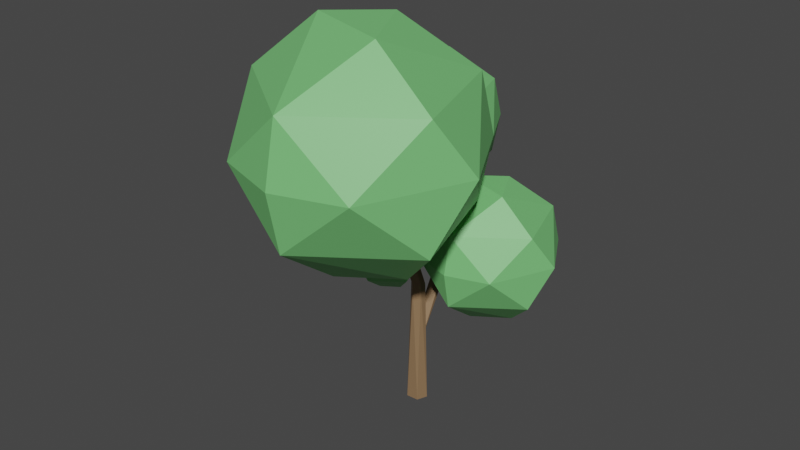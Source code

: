 # Source: bush2.blend  (saved by Blender 2.81.16; exported with 4.5.12 LTS)
import bpy
from mathutils import Matrix  # noqa: F401  (used for matrix-valued properties, if any)

bpy.ops.wm.read_factory_settings(use_empty=True)
scene = bpy.context.scene
scene.name = 'Scene'

# ---- collections
col_collection = bpy.data.collections.new('Collection'); scene.collection.children.link(col_collection)

# ---- materials (node trees are filled in below, after node groups)
mat_material_084 = bpy.data.materials.new('Material.084')
mat_material_084.use_transparent_shadow = False
mat_material_084.diffuse_color = (0.2668, 0.1627, 0.08449, 1.0)
mat_material_084.roughness = 0.5
mat_material_083 = bpy.data.materials.new('Material.083')
mat_material_083.use_transparent_shadow = False
mat_material_083.diffuse_color = (0.1822, 0.5596, 0.1821, 1.0)
mat_material_083.roughness = 0.5

# ---- material node trees
mat_material_084.use_nodes = True; mat_material_084.node_tree.nodes.clear()
_N = mat_material_084.node_tree.nodes; _L = mat_material_084.node_tree.links
n0 = _N.new('ShaderNodeOutputMaterial'); n0.name = 'Material Output'; n0.location = (300, 300)
n1 = _N.new('ShaderNodeBsdfPrincipled'); n1.name = 'Principled BSDF'; n1.location = (10, 300)
n1.distribution = 'GGX'
n1.subsurface_method = 'BURLEY'
n1.inputs[0].default_value = (0.2668, 0.1627, 0.08449, 1.0)
n1.inputs[3].default_value = 1.45
n1.inputs[27].default_value = (0.0, 0.0, 0.0, 1.0)
n1.inputs[28].default_value = 1.0
n2 = _N.new('ShaderNodeNormalMap'); n2.name = 'Normal Map'; n2.location = (-300, -300)
n2.label = 'Normal/Map'
_L.new(n1.outputs[0], n0.inputs[0])
_L.new(n2.outputs[0], n1.inputs[5])
n0.is_active_output = True
mat_material_083.use_nodes = True; mat_material_083.node_tree.nodes.clear()
_N = mat_material_083.node_tree.nodes; _L = mat_material_083.node_tree.links
n0 = _N.new('ShaderNodeOutputMaterial'); n0.name = 'Material Output'; n0.location = (300, 300)
n1 = _N.new('ShaderNodeBsdfPrincipled'); n1.name = 'Principled BSDF'; n1.location = (10, 300)
n1.distribution = 'GGX'
n1.subsurface_method = 'BURLEY'
n1.inputs[0].default_value = (0.1822, 0.5596, 0.1821, 1.0)
n1.inputs[3].default_value = 1.45
n1.inputs[27].default_value = (0.0, 0.0, 0.0, 1.0)
n1.inputs[28].default_value = 1.0
n2 = _N.new('ShaderNodeNormalMap'); n2.name = 'Normal Map'; n2.location = (-300, -300)
n2.label = 'Normal/Map'
_L.new(n1.outputs[0], n0.inputs[0])
_L.new(n2.outputs[0], n1.inputs[5])
n0.is_active_output = True

# ---- world
world_world = bpy.data.worlds.new('World'); scene.world = world_world
world_world.use_nodes = True; world_world.node_tree.nodes.clear()
_N = world_world.node_tree.nodes; _L = world_world.node_tree.links
n0 = _N.new('ShaderNodeOutputWorld'); n0.name = 'World Output'; n0.location = (300, 300)
n1 = _N.new('ShaderNodeBackground'); n1.name = 'Background'; n1.location = (10, 300)
n1.inputs[0].default_value = (0.05088, 0.05088, 0.05088, 1.0)
_L.new(n1.outputs[0], n0.inputs[0])
n0.is_active_output = True
world_world.color = (0.05088, 0.05088, 0.05088)
world_world.use_sun_shadow = False
world_world.sun_shadow_jitter_overblur = 0.0

# ---- meshes
me_cylinder_025 = bpy.data.meshes.new('Cylinder.025')
me_cylinder_025.from_pydata([(-1.049, -0.07821, 0.9569), (0.2881, -0.1009, -1.0), (0.02135, -0.2863, -0.9999), (-1.339, -0.167, 0.9564), (-0.3146, 0.008056, -1.0), (0.04615, 0.292, -1.0), (-1.546, -0.5237, -0.2541), (-1.922, -0.5745, -0.246), (-2.023, -0.1909, -0.2477), (-1.606, -0.07107, -0.2542), (-0.05227, -1.391, 0.416), (-0.001106, -1.699, 0.4125), (-0.3566, -1.838, 0.4134), (-0.5098, -1.628, 0.4129), (-0.401, -1.338, 0.4125), (0.7758, 1.097, 1.598), (-0.1687, 0.405, -1.672), (0.286, 0.3155, -1.672), (0.4036, -0.1834, -1.672), (0.8273, 0.8869, 1.598), (-0.04541, -0.4245, -1.672), (0.6529, 0.8364, 1.598), (-0.3662, -0.0696, -1.672), (0.5578, 0.987, 1.598), (-0.2622, 0.03537, -0.4157), (-0.1389, 0.2507, -0.419), (0.1122, 0.2808, -0.4103), (0.3304, 0.03329, -0.422), (0.1561, -0.2544, -0.4115), (-0.1512, -0.2453, -0.42), (1.475, 0.2899, 0.6887), (1.764, 0.2701, 0.6928), (1.811, -0.1041, 0.6904), (1.539, -0.2063, 0.6866), (1.311, 0.01692, 0.6948), (-0.07497, -1.306, -0.3419), (2.111, -0.546, 0.06106), (1.483, -1.893, 0.06106), (0.008242, -1.711, 0.06106), (-0.2751, -0.2528, 0.06106), (1.025, 0.4675, 0.06106), (0.468, -0.736, 0.2159), (1.273, -0.8382, -0.4385), (2.113, -0.5561, -0.2837), (1.035, 0.4662, -0.2837), (0.7596, -0.2041, -0.4265), (1.474, -1.898, -0.2837), (0.7142, -1.833, -0.352), (-0.2708, -0.2435, -0.2837), (0.5943, 0.6657, -0.09369), (2.262, -0.5225, -0.1113), (1.841, 0.2449, -0.1113), (2.152, -1.391, -0.1113), (-0.1, -1.819, -0.1113), (1.147, -2.24, -0.129), (-0.411, -0.1831, -0.1113), (-0.5213, -1.052, -0.1113), (1.123, -0.2503, 0.2039), (0.9812, -1.37, 0.2039), (-0.1203, -1.168, 0.3849), (7.263, 1.398, 1.746), (5.141, -3.15, 1.746), (0.1608, -2.538, 1.746), (-0.7963, 2.388, 1.746), (3.593, 4.821, 1.746), (1.714, 0.7565, 2.269), (4.431, 0.4114, 0.05867), (7.269, 1.364, 0.5816), (3.627, 4.816, 0.5816), (2.698, 2.553, 0.09937), (5.111, -3.166, 0.5816), (2.545, -2.949, 0.3508), (-0.7815, 2.42, 0.5816), (2.14, 5.49, 1.223), (7.772, 1.477, 1.164), (6.35, 4.069, 1.164), (7.4, -1.456, 1.164), (-0.2049, -2.901, 1.164), (4.005, -4.322, 1.104), (-1.255, 2.624, 1.164), (-1.628, -0.3093, 1.164), (3.927, 2.397, 2.228), (3.447, -1.385, 2.228), (-4.073, -2.896, 0.4517), (0.4295, -1.331, 1.282), (-0.8642, -4.104, 1.282), (-3.902, -3.731, 1.282), (-4.486, -0.7267, 1.282), (-1.809, 0.7568, 1.282), (-2.955, -1.722, 1.601), (-1.297, -1.933, 0.2527), (0.4335, -1.351, 0.5716), (-1.788, 0.7542, 0.5716), (-2.354, -0.6265, 0.2775), (-0.8827, -4.115, 0.5716), (-2.448, -3.982, 0.4309), (-4.477, -0.7076, 0.5716), (-2.695, 1.165, 0.963), (0.7403, -1.282, 0.9267), (-0.1274, 0.2984, 0.9267), (0.5131, -3.071, 0.9267), (-4.125, -3.953, 0.9267), (-1.557, -4.82, 0.8904), (-4.765, -0.5832, 0.9267), (-4.993, -2.372, 0.9267), (-1.605, -0.7217, 1.576), (-1.898, -3.028, 1.576), (-4.398, 0.3534, -0.5877), (0.1046, 1.919, 0.2424), (-1.189, -0.8551, 0.2424), (-4.227, -0.4818, 0.2424), (-4.811, 2.523, 0.2424), (-2.134, 4.006, 0.2424), (-3.28, 1.527, 0.5614), (-1.622, 1.317, -0.7866), (0.1085, 1.898, -0.4677), (-2.113, 4.004, -0.4677), (-2.679, 2.623, -0.7618), (-1.208, -0.8652, -0.4677), (-2.773, -0.7328, -0.6084), (-4.802, 2.542, -0.4677), (-3.02, 4.414, -0.07632), (0.4153, 1.967, -0.1126), (-0.4524, 3.548, -0.1126), (0.1881, 0.1781, -0.1126), (-4.45, -0.7035, -0.1126), (-1.882, -1.57, -0.149), (-5.09, 2.666, -0.1126), (-5.318, 0.8773, -0.1126), (-1.93, 2.528, 0.5365), (-2.223, 0.2214, 0.5365)], [], [(14, 0, 10), (10, 0, 11), (0, 12, 11), (3, 13, 12), (3, 14, 13), (4, 8, 5), (7, 4, 2), (6, 2, 1), (5, 9, 1), (14, 9, 8), (7, 13, 8), (6, 12, 7), (23, 30, 34), (30, 15, 31), (21, 34, 33), (29, 22, 20), (18, 28, 20), (27, 18, 17), (26, 17, 16), (22, 24, 16), (29, 34, 24), (28, 33, 29), (27, 32, 28), (31, 27, 26), (34, 25, 24), (0, 3, 12), (14, 3, 0), (1, 2, 4, 5), (6, 9, 10, 11), (5, 8, 9), (7, 8, 4), (6, 7, 2), (9, 6, 1), (8, 13, 14), (7, 12, 13), (6, 11, 12), (19, 32, 31, 15), (14, 10, 9), (30, 23, 15), (33, 32, 19, 21), (21, 19, 15, 23), (21, 23, 34), (26, 25, 30, 31), (20, 22, 16, 17, 18), (29, 24, 22), (28, 29, 20), (18, 27, 28), (26, 27, 17), (25, 26, 16), (16, 24, 25), (29, 33, 34), (28, 32, 33), (31, 32, 27), (34, 30, 25), (42, 47, 35), (42, 35, 45), (35, 47, 53), (44, 49, 51), (43, 50, 52), (35, 53, 56), (48, 55, 49), (36, 40, 57), (37, 36, 58), (38, 37, 58), (39, 38, 41), (40, 39, 57), (57, 39, 41), (41, 38, 58), (58, 57, 41), (58, 36, 57), (49, 39, 40), (49, 55, 39), (56, 38, 39), (56, 53, 38), (54, 37, 38), (52, 36, 37), (52, 50, 36), (51, 40, 36), (51, 49, 40), (55, 56, 39), (55, 48, 56), (48, 35, 56), (53, 54, 38), (53, 47, 54), (47, 46, 54), (54, 52, 37), (54, 46, 52), (46, 43, 52), (50, 51, 36), (50, 43, 51), (43, 44, 51), (44, 48, 49), (45, 35, 48), (47, 42, 46), (42, 43, 46), (44, 45, 48), (42, 45, 43), (45, 44, 43), (66, 71, 59), (66, 59, 69), (59, 71, 77), (68, 73, 75), (67, 74, 76), (59, 77, 80), (72, 79, 73), (60, 64, 81), (61, 60, 82), (62, 61, 82), (63, 62, 65), (64, 63, 81), (81, 63, 65), (65, 62, 82), (82, 81, 65), (82, 60, 81), (73, 63, 64), (73, 79, 63), (80, 62, 63), (80, 77, 62), (78, 61, 62), (76, 60, 61), (76, 74, 60), (75, 64, 60), (75, 73, 64), (79, 80, 63), (79, 72, 80), (72, 59, 80), (77, 78, 62), (77, 71, 78), (71, 70, 78), (78, 76, 61), (78, 70, 76), (70, 67, 76), (74, 75, 60), (74, 67, 75), (67, 68, 75), (68, 72, 73), (69, 59, 72), (71, 66, 70), (66, 67, 70), (68, 69, 72), (66, 69, 67), (69, 68, 67), (90, 95, 83), (90, 83, 93), (83, 95, 101), (92, 97, 99), (91, 98, 100), (83, 101, 104), (96, 103, 97), (84, 88, 105), (85, 84, 106), (86, 85, 106), (87, 86, 89), (88, 87, 105), (105, 87, 89), (89, 86, 106), (106, 105, 89), (106, 84, 105), (97, 87, 88), (97, 103, 87), (104, 86, 87), (104, 101, 86), (102, 85, 86), (100, 84, 85), (100, 98, 84), (99, 88, 84), (99, 97, 88), (103, 104, 87), (103, 96, 104), (96, 83, 104), (101, 102, 86), (101, 95, 102), (95, 94, 102), (102, 100, 85), (102, 94, 100), (94, 91, 100), (98, 99, 84), (98, 91, 99), (91, 92, 99), (92, 96, 97), (93, 83, 96), (95, 90, 94), (90, 91, 94), (92, 93, 96), (90, 93, 91), (93, 92, 91), (114, 119, 107), (114, 107, 117), (107, 119, 125), (116, 121, 123), (115, 122, 124), (107, 125, 128), (120, 127, 121), (108, 112, 129), (109, 108, 130), (110, 109, 130), (111, 110, 113), (112, 111, 129), (129, 111, 113), (113, 110, 130), (130, 129, 113), (130, 108, 129), (121, 111, 112), (121, 127, 111), (128, 110, 111), (128, 125, 110), (126, 109, 110), (124, 108, 109), (124, 122, 108), (123, 112, 108), (123, 121, 112), (127, 128, 111), (127, 120, 128), (120, 107, 128), (125, 126, 110), (125, 119, 126), (119, 118, 126), (126, 124, 109), (126, 118, 124), (118, 115, 124), (122, 123, 108), (122, 115, 123), (115, 116, 123), (116, 120, 121), (117, 107, 120), (119, 114, 118), (114, 115, 118), (116, 117, 120), (114, 117, 115), (117, 116, 115)])
me_cylinder_025.polygons.foreach_set('use_smooth', [True] * 230)
me_cylinder_025.polygons.foreach_set('material_index', [0, 0, 0, 0, 0, 0, 0, 0, 0, 0, 0, 0, 0, 0, 0, 0, 0, 0, 0, 0, 0, 0, 0, 0, 0, 0, 0, 0, 0, 0, 0, 0, 0, 0, 0, 0, 0, 0, 0, 0, 0, 0, 0, 0, 0, 0, 0, 0, 0, 0, 0, 0, 0, 0, 1, 1, 1, 1, 1, 1, 1, 1, 1, 1, 1, 1, 1, 1, 1, 1, 1, 1, 1, 1, 1, 1, 1, 1, 1, 1, 1, 1, 1, 1, 1, 1, 1, 1, 1, 1, 1, 1, 1, 1, 1, 1, 1, 1, 1, 1, 1, 1, 1, 1, 1, 1, 1, 1, 1, 1, 1, 1, 1, 1, 1, 1, 1, 1, 1, 1, 1, 1, 1, 1, 1, 1, 1, 1, 1, 1, 1, 1, 1, 1, 1, 1, 1, 1, 1, 1, 1, 1, 1, 1, 1, 1, 1, 1, 1, 1, 1, 1, 1, 1, 1, 1, 1, 1, 1, 1, 1, 1, 1, 1, 1, 1, 1, 1, 1, 1, 1, 1, 1, 1, 1, 1, 1, 1, 1, 1, 1, 1, 1, 1, 1, 1, 1, 1, 1, 1, 1, 1, 1, 1, 1, 1, 1, 1, 1, 1, 1, 1, 1, 1, 1, 1, 1, 1, 1, 1, 1, 1, 1, 1, 1, 1, 1, 1, 1, 1, 1, 1, 1, 1, 1, 1, 1, 1, 1, 1])
_k = set([(0, 3), (0, 10), (0, 11), (0, 12), (0, 14), (1, 2), (1, 5), (1, 6), (1, 9), (2, 4), (2, 6), (2, 7), (3, 12), (3, 13), (3, 14), (4, 5), (4, 7), (4, 8), (5, 8), (5, 9), (6, 7), (6, 9), (6, 11), (6, 12), (7, 8), (7, 12), (7, 13), (8, 9), (8, 13), (8, 14), (9, 10), (9, 14), (10, 11), (10, 14), (11, 12), (12, 13), (13, 14), (15, 19), (15, 23), (15, 30), (15, 31), (16, 17), (16, 22), (16, 24), (16, 25), (16, 26), (17, 18), (17, 26), (17, 27), (18, 20), (18, 27), (18, 28), (19, 21), (19, 32), (20, 22), (20, 28), (20, 29), (21, 23), (21, 33), (21, 34), (22, 24), (22, 29), (23, 30), (23, 34), (24, 25), (24, 29), (24, 34), (25, 26), (25, 30), (25, 34), (26, 27), (26, 31), (27, 28), (27, 31), (27, 32), (28, 29), (28, 32), (28, 33), (29, 33), (29, 34), (30, 31), (30, 34), (31, 32), (32, 33), (33, 34), (35, 42), (35, 45), (35, 47), (35, 48), (35, 53), (35, 56), (36, 37), (36, 40), (36, 50), (36, 51), (36, 52), (36, 57), (36, 58), (37, 38), (37, 52), (37, 54), (37, 58), (38, 39), (38, 41), (38, 53), (38, 54), (38, 56), (38, 58), (39, 40), (39, 41), (39, 49), (39, 55), (39, 56), (39, 57), (40, 49), (40, 51), (40, 57), (41, 57), (41, 58), (42, 43), (42, 45), (42, 46), (42, 47), (43, 44), (43, 45), (43, 46), (43, 50), (43, 51), (43, 52), (44, 45), (44, 48), (44, 49), (44, 51), (45, 48), (46, 47), (46, 52), (46, 54), (47, 53), (47, 54), (48, 49), (48, 55), (48, 56), (49, 51), (49, 55), (50, 51), (50, 52), (52, 54), (53, 54), (53, 56), (55, 56), (57, 58), (59, 66), (59, 69), (59, 71), (59, 72), (59, 77), (59, 80), (60, 61), (60, 64), (60, 74), (60, 75), (60, 76), (60, 81), (60, 82), (61, 62), (61, 76), (61, 78), (61, 82), (62, 63), (62, 65), (62, 77), (62, 78), (62, 80), (62, 82), (63, 64), (63, 65), (63, 73), (63, 79), (63, 80), (63, 81), (64, 73), (64, 75), (64, 81), (65, 81), (65, 82), (66, 67), (66, 69), (66, 70), (66, 71), (67, 68), (67, 69), (67, 70), (67, 74), (67, 75), (67, 76), (68, 69), (68, 72), (68, 73), (68, 75), (69, 72), (70, 71), (70, 76), (70, 78), (71, 77), (71, 78), (72, 73), (72, 79), (72, 80), (73, 75), (73, 79), (74, 75), (74, 76), (76, 78), (77, 78), (77, 80), (79, 80), (81, 82), (83, 90), (83, 93), (83, 95), (83, 96), (83, 101), (83, 104), (84, 85), (84, 88), (84, 98), (84, 99), (84, 100), (84, 105), (84, 106), (85, 86), (85, 100), (85, 102), (85, 106), (86, 87), (86, 89), (86, 101), (86, 102), (86, 104), (86, 106), (87, 88), (87, 89), (87, 97), (87, 103), (87, 104), (87, 105), (88, 97), (88, 99), (88, 105), (89, 105), (89, 106), (90, 91), (90, 93), (90, 94), (90, 95), (91, 92), (91, 93), (91, 94), (91, 98), (91, 99), (91, 100), (92, 93), (92, 96), (92, 97), (92, 99), (93, 96), (94, 95), (94, 100), (94, 102), (95, 101), (95, 102), (96, 97), (96, 103), (96, 104), (97, 99), (97, 103), (98, 99), (98, 100), (100, 102), (101, 102), (101, 104), (103, 104), (105, 106), (107, 114), (107, 117), (107, 119), (107, 120), (107, 125), (107, 128), (108, 109), (108, 112), (108, 122), (108, 123), (108, 124), (108, 129), (108, 130), (109, 110), (109, 124), (109, 126), (109, 130), (110, 111), (110, 113), (110, 125), (110, 126), (110, 128), (110, 130), (111, 112), (111, 113), (111, 121), (111, 127), (111, 128), (111, 129), (112, 121), (112, 123), (112, 129), (113, 129), (113, 130), (114, 115), (114, 117), (114, 118), (114, 119), (115, 116), (115, 117), (115, 118), (115, 122), (115, 123), (115, 124), (116, 117), (116, 120), (116, 121), (116, 123), (117, 120), (118, 119), (118, 124), (118, 126), (119, 125), (119, 126), (120, 121), (120, 127), (120, 128), (121, 123), (121, 127), (122, 123), (122, 124), (124, 126), (125, 126), (125, 128), (127, 128), (129, 130)])
me_cylinder_025.attributes.new('sharp_edge', 'BOOLEAN', 'EDGE').data.foreach_set('value', [ (min(e.vertices), max(e.vertices)) in _k for e in me_cylinder_025.edges])
_uv = me_cylinder_025.uv_layers.new(name='UVMap')
_uv.uv.foreach_set('vector', [1.0, 0.8531, 0.813, 1.0, 0.8723, 0.8531, 0.8723, 0.8531, 0.813, 1.0, 0.6777, 0.8531, 0.813, 1.0, 0.4355, 0.8531, 0.6777, 0.8531, 0.2907, 1.0, 0.279, 0.8531, 0.4355, 0.8531, 0.2907, 1.0, 0.09056, 0.8531, 0.279, 0.8531, 0.2448, 0.5, 0.1613, 0.6878, 0.05579, 0.5, 0.4126, 0.6878, 0.2448, 0.5, 0.5122, 0.5, 0.6412, 0.6878, 0.5122, 0.5, 0.6915, 0.5, 0.9536, 0.5, 0.912, 0.6878, 0.6915, 0.5, 0.09056, 0.8531, 0.01879, 0.6878, 0.1613, 0.6878, 0.4126, 0.6878, 0.279, 0.8531, 0.1613, 0.6878, 0.6412, 0.6878, 0.4355, 0.8531, 0.4126, 0.6878, 0.9382, 1.0, 0.7914, 0.8531, 0.964, 0.8531, 0.7914, 0.8531, 0.6433, 1.0, 0.6119, 0.8531, 0.1591, 1.0, 0.05348, 0.8531, 0.1906, 0.8531, 0.1222, 0.6878, 0.03283, 0.5, 0.1917, 0.5, 0.401, 0.5, 0.2951, 0.6878, 0.1917, 0.5, 0.4849, 0.6878, 0.401, 0.5, 0.6033, 0.5, 0.671, 0.6878, 0.6033, 0.5, 0.794, 0.5, 0.9802, 0.5, 0.953, 0.6878, 0.794, 0.5, 0.1222, 0.6878, 0.05348, 0.8531, 0.0, 0.6878, 0.2951, 0.6878, 0.1906, 0.8531, 0.1222, 0.6878, 0.4849, 0.6878, 0.3708, 0.8531, 0.2951, 0.6878, 0.6119, 0.8531, 0.4849, 0.6878, 0.671, 0.6878, 0.964, 0.8531, 0.8128, 0.6878, 0.953, 0.6878, 0.813, 1.0, 0.2907, 1.0, 0.4355, 0.8531, 0.09056, 0.8531, 0.2907, 1.0, 0.01684, 1.0, 0.966, 0.1661, 0.767, 0.03758, 0.529, 0.2575, 0.7796, 0.4566, 0.6412, 0.6878, 0.912, 0.6878, 0.8723, 0.8531, 0.6777, 0.8531, 0.05579, 0.5, 0.1613, 0.6878, 0.01879, 0.6878, 0.4126, 0.6878, 0.1613, 0.6878, 0.2448, 0.5, 0.6412, 0.6878, 0.4126, 0.6878, 0.5122, 0.5, 0.912, 0.6878, 0.6412, 0.6878, 0.6915, 0.5, 0.1613, 0.6878, 0.279, 0.8531, 0.09056, 0.8531, 0.4126, 0.6878, 0.4355, 0.8531, 0.279, 0.8531, 0.6412, 0.6878, 0.6777, 0.8531, 0.4355, 0.8531, 0.379, 1.0, 0.3708, 0.8531, 0.6119, 0.8531, 0.6433, 1.0, 1.0, 0.8531, 0.8723, 0.8531, 0.912, 0.6878, 0.7914, 0.8531, 0.9382, 1.0, 0.6433, 1.0, 0.1906, 0.8531, 0.3708, 0.8531, 0.379, 1.0, 0.1591, 1.0, 0.05882, 0.3733, 0.0988, 0.09064, 0.4119, 0.1212, 0.3143, 0.4517, 0.1591, 1.0, 0.02935, 1.0, 0.05348, 0.8531, 0.671, 0.6878, 0.8128, 0.6878, 0.7914, 0.8531, 0.6119, 0.8531, 0.5408, 0.3301, 0.7494, 0.4795, 0.9612, 0.3098, 0.8894, 0.06655, 0.6216, 0.07131, 0.1222, 0.6878, 0.0, 0.6878, 0.03283, 0.5, 0.2951, 0.6878, 0.1222, 0.6878, 0.1917, 0.5, 0.401, 0.5, 0.4849, 0.6878, 0.2951, 0.6878, 0.671, 0.6878, 0.4849, 0.6878, 0.6033, 0.5, 0.8128, 0.6878, 0.671, 0.6878, 0.794, 0.5, 0.794, 0.5, 0.953, 0.6878, 0.8128, 0.6878, 0.1222, 0.6878, 0.1906, 0.8531, 0.05348, 0.8531, 0.2951, 0.6878, 0.3708, 0.8531, 0.1906, 0.8531, 0.6119, 0.8531, 0.3708, 0.8531, 0.4849, 0.6878, 0.964, 0.8531, 0.7914, 0.8531, 0.8128, 0.6878, 0.2727, 0.0, 0.25, 0.1181, 0.3406, 0.1176, 0.4545, 0.0, 0.3867, 0.1176, 0.5, 0.07873, 0.3406, 0.1176, 0.25, 0.1181, 0.3182, 0.2362, 0.6812, 0.1575, 0.6364, 0.2362, 0.7727, 0.2362, 0.863, 0.1575, 0.8636, 0.2362, 0.9545, 0.2362, 0.3406, 0.1176, 0.3182, 0.2362, 0.4091, 0.2362, 0.4994, 0.1575, 0.5, 0.2362, 0.6364, 0.2362, 0.8643, 0.3149, 0.6824, 0.3149, 0.7273, 0.3937, 1.0, 0.3149, 0.8643, 0.3149, 0.9545, 0.3937, 0.3188, 0.3149, 0.137, 0.3149, 0.1818, 0.3937, 0.5006, 0.3149, 0.3188, 0.3149, 0.3867, 0.4325, 0.6824, 0.3149, 0.5006, 0.3149, 0.5909, 0.3937, 0.5909, 0.3937, 0.5006, 0.3149, 0.5224, 0.4325, 0.3867, 0.4325, 0.3188, 0.3149, 0.3182, 0.3937, 0.9545, 0.3937, 0.8636, 0.3937, 0.9091, 0.4724, 0.9545, 0.3937, 0.8643, 0.3149, 0.8636, 0.3937, 0.6364, 0.2362, 0.5006, 0.3149, 0.6824, 0.3149, 0.6364, 0.2362, 0.5, 0.2362, 0.5006, 0.3149, 0.4091, 0.2362, 0.3188, 0.3149, 0.5006, 0.3149, 0.4091, 0.2362, 0.3182, 0.2362, 0.3188, 0.3149, 0.1818, 0.2362, 0.137, 0.3149, 0.3188, 0.3149, 0.9545, 0.2362, 0.8643, 0.3149, 1.0, 0.3149, 0.9545, 0.2362, 0.8636, 0.2362, 0.8643, 0.3149, 0.7727, 0.2362, 0.6824, 0.3149, 0.8643, 0.3149, 0.7727, 0.2362, 0.6364, 0.2362, 0.6824, 0.3149, 0.5, 0.2362, 0.4091, 0.2362, 0.5006, 0.3149, 0.5, 0.2362, 0.4994, 0.1575, 0.4091, 0.2362, 0.4994, 0.1575, 0.3406, 0.1176, 0.4091, 0.2362, 0.3182, 0.2362, 0.1818, 0.2362, 0.3188, 0.3149, 0.3182, 0.2362, 0.25, 0.1181, 0.1818, 0.2362, 0.25, 0.1181, 0.1357, 0.1575, 0.1818, 0.2362, 0.1818, 0.2362, 0.04545, 0.2362, 0.137, 0.3149, 0.1818, 0.2362, 0.1357, 0.1575, 0.04545, 0.2362, 0.1357, 0.1575, 0.0, 0.1575, 0.04545, 0.2362, 0.8636, 0.2362, 0.7727, 0.2362, 0.8643, 0.3149, 0.8636, 0.2362, 0.863, 0.1575, 0.7727, 0.2362, 0.863, 0.1575, 0.6812, 0.1575, 0.7727, 0.2362, 0.6812, 0.1575, 0.4994, 0.1575, 0.6364, 0.2362, 0.5, 0.07873, 0.3867, 0.1176, 0.4994, 0.1575, 0.1364, 0.07873, 0.06787, 0.0399, 0.1357, 0.1575, 0.06787, 0.0399, 0.0, 0.1575, 0.1357, 0.1575, 0.6812, 0.1575, 0.6364, 0.07873, 0.4994, 0.1575, 0.8412, 0.0399, 0.7727, 0.07873, 0.863, 0.1575, 0.7727, 0.07873, 0.6812, 0.1575, 0.863, 0.1575, 0.2727, 0.0, 0.25, 0.1181, 0.3406, 0.1176, 0.4545, 0.0, 0.3867, 0.1176, 0.5, 0.07873, 0.3406, 0.1176, 0.25, 0.1181, 0.3182, 0.2362, 0.6812, 0.1575, 0.6364, 0.2362, 0.7727, 0.2362, 0.863, 0.1575, 0.8636, 0.2362, 0.9545, 0.2362, 0.3406, 0.1176, 0.3182, 0.2362, 0.4091, 0.2362, 0.4994, 0.1575, 0.5, 0.2362, 0.6364, 0.2362, 0.8643, 0.3149, 0.6824, 0.3149, 0.7273, 0.3937, 1.0, 0.3149, 0.8643, 0.3149, 0.9545, 0.3937, 0.3188, 0.3149, 0.137, 0.3149, 0.1818, 0.3937, 0.5006, 0.3149, 0.3188, 0.3149, 0.3867, 0.4325, 0.6824, 0.3149, 0.5006, 0.3149, 0.5909, 0.3937, 0.5909, 0.3937, 0.5006, 0.3149, 0.5224, 0.4325, 0.3867, 0.4325, 0.3188, 0.3149, 0.3182, 0.3937, 0.9545, 0.3937, 0.8636, 0.3937, 0.9091, 0.4724, 0.9545, 0.3937, 0.8643, 0.3149, 0.8636, 0.3937, 0.6364, 0.2362, 0.5006, 0.3149, 0.6824, 0.3149, 0.6364, 0.2362, 0.5, 0.2362, 0.5006, 0.3149, 0.4091, 0.2362, 0.3188, 0.3149, 0.5006, 0.3149, 0.4091, 0.2362, 0.3182, 0.2362, 0.3188, 0.3149, 0.1818, 0.2362, 0.137, 0.3149, 0.3188, 0.3149, 0.9545, 0.2362, 0.8643, 0.3149, 1.0, 0.3149, 0.9545, 0.2362, 0.8636, 0.2362, 0.8643, 0.3149, 0.7727, 0.2362, 0.6824, 0.3149, 0.8643, 0.3149, 0.7727, 0.2362, 0.6364, 0.2362, 0.6824, 0.3149, 0.5, 0.2362, 0.4091, 0.2362, 0.5006, 0.3149, 0.5, 0.2362, 0.4994, 0.1575, 0.4091, 0.2362, 0.4994, 0.1575, 0.3406, 0.1176, 0.4091, 0.2362, 0.3182, 0.2362, 0.1818, 0.2362, 0.3188, 0.3149, 0.3182, 0.2362, 0.25, 0.1181, 0.1818, 0.2362, 0.25, 0.1181, 0.1357, 0.1575, 0.1818, 0.2362, 0.1818, 0.2362, 0.04545, 0.2362, 0.137, 0.3149, 0.1818, 0.2362, 0.1357, 0.1575, 0.04545, 0.2362, 0.1357, 0.1575, 0.0, 0.1575, 0.04545, 0.2362, 0.8636, 0.2362, 0.7727, 0.2362, 0.8643, 0.3149, 0.8636, 0.2362, 0.863, 0.1575, 0.7727, 0.2362, 0.863, 0.1575, 0.6812, 0.1575, 0.7727, 0.2362, 0.6812, 0.1575, 0.4994, 0.1575, 0.6364, 0.2362, 0.5, 0.07873, 0.3867, 0.1176, 0.4994, 0.1575, 0.1364, 0.07873, 0.06787, 0.0399, 0.1357, 0.1575, 0.06787, 0.0399, 0.0, 0.1575, 0.1357, 0.1575, 0.6812, 0.1575, 0.6364, 0.07873, 0.4994, 0.1575, 0.8412, 0.0399, 0.7727, 0.07873, 0.863, 0.1575, 0.7727, 0.07873, 0.6812, 0.1575, 0.863, 0.1575, 0.2727, 0.0, 0.25, 0.1181, 0.3406, 0.1176, 0.4545, 0.0, 0.3867, 0.1176, 0.5, 0.07873, 0.3406, 0.1176, 0.25, 0.1181, 0.3182, 0.2362, 0.6812, 0.1575, 0.6364, 0.2362, 0.7727, 0.2362, 0.863, 0.1575, 0.8636, 0.2362, 0.9545, 0.2362, 0.3406, 0.1176, 0.3182, 0.2362, 0.4091, 0.2362, 0.4994, 0.1575, 0.5, 0.2362, 0.6364, 0.2362, 0.8643, 0.3149, 0.6824, 0.3149, 0.7273, 0.3937, 1.0, 0.3149, 0.8643, 0.3149, 0.9545, 0.3937, 0.3188, 0.3149, 0.137, 0.3149, 0.1818, 0.3937, 0.5006, 0.3149, 0.3188, 0.3149, 0.3867, 0.4325, 0.6824, 0.3149, 0.5006, 0.3149, 0.5909, 0.3937, 0.5909, 0.3937, 0.5006, 0.3149, 0.5224, 0.4325, 0.3867, 0.4325, 0.3188, 0.3149, 0.3182, 0.3937, 0.9545, 0.3937, 0.8636, 0.3937, 0.9091, 0.4724, 0.9545, 0.3937, 0.8643, 0.3149, 0.8636, 0.3937, 0.6364, 0.2362, 0.5006, 0.3149, 0.6824, 0.3149, 0.6364, 0.2362, 0.5, 0.2362, 0.5006, 0.3149, 0.4091, 0.2362, 0.3188, 0.3149, 0.5006, 0.3149, 0.4091, 0.2362, 0.3182, 0.2362, 0.3188, 0.3149, 0.1818, 0.2362, 0.137, 0.3149, 0.3188, 0.3149, 0.9545, 0.2362, 0.8643, 0.3149, 1.0, 0.3149, 0.9545, 0.2362, 0.8636, 0.2362, 0.8643, 0.3149, 0.7727, 0.2362, 0.6824, 0.3149, 0.8643, 0.3149, 0.7727, 0.2362, 0.6364, 0.2362, 0.6824, 0.3149, 0.5, 0.2362, 0.4091, 0.2362, 0.5006, 0.3149, 0.5, 0.2362, 0.4994, 0.1575, 0.4091, 0.2362, 0.4994, 0.1575, 0.3406, 0.1176, 0.4091, 0.2362, 0.3182, 0.2362, 0.1818, 0.2362, 0.3188, 0.3149, 0.3182, 0.2362, 0.25, 0.1181, 0.1818, 0.2362, 0.25, 0.1181, 0.1357, 0.1575, 0.1818, 0.2362, 0.1818, 0.2362, 0.04545, 0.2362, 0.137, 0.3149, 0.1818, 0.2362, 0.1357, 0.1575, 0.04545, 0.2362, 0.1357, 0.1575, 0.0, 0.1575, 0.04545, 0.2362, 0.8636, 0.2362, 0.7727, 0.2362, 0.8643, 0.3149, 0.8636, 0.2362, 0.863, 0.1575, 0.7727, 0.2362, 0.863, 0.1575, 0.6812, 0.1575, 0.7727, 0.2362, 0.6812, 0.1575, 0.4994, 0.1575, 0.6364, 0.2362, 0.5, 0.07873, 0.3867, 0.1176, 0.4994, 0.1575, 0.1364, 0.07873, 0.06787, 0.0399, 0.1357, 0.1575, 0.06787, 0.0399, 0.0, 0.1575, 0.1357, 0.1575, 0.6812, 0.1575, 0.6364, 0.07873, 0.4994, 0.1575, 0.8412, 0.0399, 0.7727, 0.07873, 0.863, 0.1575, 0.7727, 0.07873, 0.6812, 0.1575, 0.863, 0.1575, 0.2727, 0.0, 0.25, 0.1181, 0.3406, 0.1176, 0.4545, 0.0, 0.3867, 0.1176, 0.5, 0.07873, 0.3406, 0.1176, 0.25, 0.1181, 0.3182, 0.2362, 0.6812, 0.1575, 0.6364, 0.2362, 0.7727, 0.2362, 0.863, 0.1575, 0.8636, 0.2362, 0.9545, 0.2362, 0.3406, 0.1176, 0.3182, 0.2362, 0.4091, 0.2362, 0.4994, 0.1575, 0.5, 0.2362, 0.6364, 0.2362, 0.8643, 0.3149, 0.6824, 0.3149, 0.7273, 0.3937, 1.0, 0.3149, 0.8643, 0.3149, 0.9545, 0.3937, 0.3188, 0.3149, 0.137, 0.3149, 0.1818, 0.3937, 0.5006, 0.3149, 0.3188, 0.3149, 0.3867, 0.4325, 0.6824, 0.3149, 0.5006, 0.3149, 0.5909, 0.3937, 0.5909, 0.3937, 0.5006, 0.3149, 0.5224, 0.4325, 0.3867, 0.4325, 0.3188, 0.3149, 0.3182, 0.3937, 0.9545, 0.3937, 0.8636, 0.3937, 0.9091, 0.4724, 0.9545, 0.3937, 0.8643, 0.3149, 0.8636, 0.3937, 0.6364, 0.2362, 0.5006, 0.3149, 0.6824, 0.3149, 0.6364, 0.2362, 0.5, 0.2362, 0.5006, 0.3149, 0.4091, 0.2362, 0.3188, 0.3149, 0.5006, 0.3149, 0.4091, 0.2362, 0.3182, 0.2362, 0.3188, 0.3149, 0.1818, 0.2362, 0.137, 0.3149, 0.3188, 0.3149, 0.9545, 0.2362, 0.8643, 0.3149, 1.0, 0.3149, 0.9545, 0.2362, 0.8636, 0.2362, 0.8643, 0.3149, 0.7727, 0.2362, 0.6824, 0.3149, 0.8643, 0.3149, 0.7727, 0.2362, 0.6364, 0.2362, 0.6824, 0.3149, 0.5, 0.2362, 0.4091, 0.2362, 0.5006, 0.3149, 0.5, 0.2362, 0.4994, 0.1575, 0.4091, 0.2362, 0.4994, 0.1575, 0.3406, 0.1176, 0.4091, 0.2362, 0.3182, 0.2362, 0.1818, 0.2362, 0.3188, 0.3149, 0.3182, 0.2362, 0.25, 0.1181, 0.1818, 0.2362, 0.25, 0.1181, 0.1357, 0.1575, 0.1818, 0.2362, 0.1818, 0.2362, 0.04545, 0.2362, 0.137, 0.3149, 0.1818, 0.2362, 0.1357, 0.1575, 0.04545, 0.2362, 0.1357, 0.1575, 0.0, 0.1575, 0.04545, 0.2362, 0.8636, 0.2362, 0.7727, 0.2362, 0.8643, 0.3149, 0.8636, 0.2362, 0.863, 0.1575, 0.7727, 0.2362, 0.863, 0.1575, 0.6812, 0.1575, 0.7727, 0.2362, 0.6812, 0.1575, 0.4994, 0.1575, 0.6364, 0.2362, 0.5, 0.07873, 0.3867, 0.1176, 0.4994, 0.1575, 0.1364, 0.07873, 0.06787, 0.0399, 0.1357, 0.1575, 0.06787, 0.0399, 0.0, 0.1575, 0.1357, 0.1575, 0.6812, 0.1575, 0.6364, 0.07873, 0.4994, 0.1575, 0.8412, 0.0399, 0.7727, 0.07873, 0.863, 0.1575, 0.7727, 0.07873, 0.6812, 0.1575, 0.863, 0.1575])
me_cylinder_025.materials.append(mat_material_084)
me_cylinder_025.materials.append(mat_material_083)
me_cylinder_025.use_remesh_fix_poles = True
me_cylinder_025.use_remesh_preserve_attributes = False
me_cylinder_025.use_mirror_vertex_groups = False
me_cylinder_025.update()
me_cylinder_025.normals_split_custom_set([tuple(v) for v in zip(*[iter([0.07315, 0.427, -0.9013, 0.07315, 0.427, -0.9013, 0.07315, 0.427, -0.9013, 0.5576, 0.08307, 0.826, 0.5576, 0.08307, 0.826, 0.5576, 0.08307, 0.826, 0.1024, -0.2566, 0.9611, 0.1024, -0.2566, 0.9611, 0.1024, -0.2566, 0.9611, -0.7639, -0.5556, 0.3281, -0.7639, -0.5556, 0.3281, -0.7639, -0.5556, 0.3281, -0.3647, 0.1358, -0.9212, -0.3647, 0.1358, -0.9212, -0.3647, 0.1358, -0.9212, -0.3967, 0.5041, -0.7671, -0.3967, 0.5041, -0.7671, -0.3967, 0.5041, -0.7671, -0.2962, -0.3384, -0.8932, -0.2962, -0.3384, -0.8932, -0.2962, -0.3384, -0.8932, 0.4164, -0.5986, 0.6843, 0.4164, -0.5986, 0.6843, 0.4164, -0.5986, 0.6843, 0.3603, 0.2218, 0.9061, 0.3603, 0.2218, 0.9061, 0.3603, 0.2218, 0.9061, -0.09751, 0.3892, 0.916, -0.09751, 0.3892, 0.916, -0.09751, 0.3892, 0.916, -0.4946, -0.1254, 0.86, -0.4946, -0.1254, 0.86, -0.4946, -0.1254, 0.86, 0.03789, -0.425, -0.9044, 0.03789, -0.425, -0.9044, 0.03789, -0.425, -0.9044, -0.5409, 0.3089, -0.7823, -0.5409, 0.3089, -0.7823, -0.5409, 0.3089, -0.7823, 0.06189, 0.7698, -0.6352, 0.06189, 0.7698, -0.6352, 0.06189, 0.7698, -0.6352, -0.6894, -0.7103, 0.1423, -0.6894, -0.7103, 0.1423, -0.6894, -0.7103, 0.1423, -0.7415, -0.6702, 0.03331, -0.7415, -0.6702, 0.03331, -0.7415, -0.6702, 0.03331, 0.4726, -0.8802, 0.04324, 0.4726, -0.8802, 0.04324, 0.4726, -0.8802, 0.04324, 0.9732, 0.2292, 0.0172, 0.9732, 0.2292, 0.0172, 0.9732, 0.2292, 0.0172, 0.1929, 0.9797, 0.05356, 0.1929, 0.9797, 0.05356, 0.1929, 0.9797, 0.05356, -0.9223, 0.3838, 0.04429, -0.9223, 0.3838, 0.04429, -0.9223, 0.3838, 0.04429, -0.5625, -0.2348, 0.7928, -0.5625, -0.2348, 0.7928, -0.5625, -0.2348, 0.7928, -0.03192, -0.996, 0.08385, -0.03192, -0.996, 0.08385, -0.03192, -0.996, 0.08385, 0.5402, -0.3551, -0.763, 0.5402, -0.3551, -0.763, 0.5402, -0.3551, -0.763, 0.4927, 0.469, -0.733, 0.4927, 0.469, -0.733, 0.4927, 0.469, -0.733, -0.5433, 0.3231, 0.7749, -0.5433, 0.3231, 0.7749, -0.5433, 0.3231, 0.7749, 0.07977, -0.2654, 0.9608, 0.07977, -0.2654, 0.9608, 0.07977, -0.2654, 0.9608, -0.1052, 0.3483, -0.9315, -0.1052, 0.3483, -0.9315, -0.1052, 0.3483, -0.9315, 9.673e-06, -0.0001139, -1.0, 9.673e-06, -0.0001139, -1.0, 9.673e-06, -0.0001139, -1.0, 9.673e-06, -0.0001139, -1.0, 0.4413, 0.06855, -0.8947, 0.4413, 0.06855, -0.8947, 0.4413, 0.06855, -0.8947, 0.4413, 0.06855, -0.8947, -0.2755, 0.9499, -0.1478, -0.2755, 0.9499, -0.1478, -0.2755, 0.9499, -0.1478, -0.3905, -0.1059, -0.9145, -0.3905, -0.1059, -0.9145, -0.3905, -0.1059, -0.9145, 0.1327, -0.9905, -0.03645, 0.1327, -0.9905, -0.03645, 0.1327, -0.9905, -0.03645, 0.3666, 0.04909, 0.9291, 0.3666, 0.04909, 0.9291, 0.3666, 0.04909, 0.9291, -0.3034, 0.1154, 0.9459, -0.3034, 0.1154, 0.9459, -0.3034, 0.1154, 0.9459, -0.6332, -0.4598, 0.6226, -0.6332, -0.4598, 0.6226, -0.6332, -0.4598, 0.6226, 0.1339, -0.3497, -0.9272, 0.1339, -0.3497, -0.9272, 0.1339, -0.3497, -0.9272, 0.7302, 0.1212, 0.6724, 0.7302, 0.1212, 0.6724, 0.7302, 0.1212, 0.6724, 0.7302, 0.1212, 0.6724, 0.06884, 0.5149, 0.8545, 0.06884, 0.5149, 0.8545, 0.06884, 0.5149, 0.8545, -0.2968, 0.5896, -0.7512, -0.2968, 0.5896, -0.7512, -0.2968, 0.5896, -0.7512, 0.1832, -0.5565, 0.8104, 0.1832, -0.5565, 0.8104, 0.1832, -0.5565, 0.8104, 0.1832, -0.5565, 0.8104, 1.481e-05, -0.0009252, 1.0, 1.481e-05, -0.0009252, 1.0, 1.481e-05, -0.0009252, 1.0, 1.481e-05, -0.0009252, 1.0, -0.8384, -0.5293, -0.1303, -0.8384, -0.5293, -0.1303, -0.8384, -0.5293, -0.1303, -0.01952, 0.9997, 0.01594, -0.01952, 0.9997, 0.01594, -0.01952, 0.9997, 0.01594, -0.01952, 0.9997, 0.01594, 9.683e-05, -5.335e-05, -1.0, 9.683e-05, -5.335e-05, -1.0, 9.683e-05, -5.335e-05, -1.0, 9.683e-05, -5.335e-05, -1.0, 9.683e-05, -5.335e-05, -1.0, -0.924, -0.3671, 0.1072, -0.924, -0.3671, 0.1072, -0.924, -0.3671, 0.1072, -0.03327, -0.9897, 0.1389, -0.03327, -0.9897, 0.1389, -0.03327, -0.9897, 0.1389, 0.8492, -0.5096, 0.1381, 0.8492, -0.5096, 0.1381, 0.8492, -0.5096, 0.1381, 0.7473, 0.6533, 0.121, 0.7473, 0.6533, 0.121, 0.7473, 0.6533, 0.121, -0.1224, 0.9847, 0.1242, -0.1224, 0.9847, 0.1242, -0.1224, 0.9847, 0.1242, -0.8643, 0.4963, 0.08172, -0.8643, 0.4963, 0.08172, -0.8643, 0.4963, 0.08172, -0.4654, -0.5027, 0.7285, -0.4654, -0.5027, 0.7285, -0.4654, -0.5027, 0.7285, 0.3297, -0.8654, -0.3773, 0.3297, -0.8654, -0.3773, 0.3297, -0.8654, -0.3773, 0.6034, 0.08219, -0.7932, 0.6034, 0.08219, -0.7932, 0.6034, 0.08219, -0.7932, -0.5374, 0.3416, 0.771, -0.5374, 0.3416, 0.771, -0.5374, 0.3416, 0.771, -0.0514, -0.05783, -0.997, -0.0514, -0.05783, -0.997, -0.0514, -0.05783, -0.997, -0.06097, -0.03038, -0.9977, -0.06097, -0.03038, -0.9977, -0.06097, -0.03038, -0.9977, -0.2679, -0.384, -0.8836, -0.2679, -0.384, -0.8836, -0.2679, -0.384, -0.8836, 0.3061, 0.9176, -0.2536, 0.3061, 0.9176, -0.2536, 0.3061, 0.9176, -0.2536, 0.7624, -0.09683, -0.6398, 0.7624, -0.09683, -0.6398, 0.7624, -0.09683, -0.6398, -0.5707, -0.3133, -0.759, -0.5707, -0.3133, -0.759, -0.5707, -0.3133, -0.759, -0.5003, 0.6054, -0.619, -0.5003, 0.6054, -0.619, -0.5003, 0.6054, -0.619, 0.2032, 0.2179, 0.9546, 0.2032, 0.2179, 0.9546, 0.2032, 0.2179, 0.9546, 0.1874, -0.08739, 0.9784, 0.1874, -0.08739, 0.9784, 0.1874, -0.08739, 0.9784, -0.03634, -0.2957, 0.9546, -0.03634, -0.2957, 0.9546, -0.03634, -0.2957, 0.9546, -0.2317, -0.04502, 0.9717, -0.2317, -0.04502, 0.9717, -0.2317, -0.04502, 0.9717, -0.1002, 0.1808, 0.9784, -0.1002, 0.1808, 0.9784, -0.1002, 0.1808, 0.9784, -0.1005, 0.16, 0.982, -0.1005, 0.16, 0.982, -0.1005, 0.16, 0.982, -0.1079, -0.1061, 0.9885, -0.1079, -0.1061, 0.9885, -0.1079, -0.1061, 0.9885, 0.0203, -0.002579, 0.9998, 0.0203, -0.002579, 0.9998, 0.0203, -0.002579, 0.9998, 0.1379, -0.01752, 0.9903, 0.1379, -0.01752, 0.9903, 0.1379, -0.01752, 0.9903, -0.182, 0.3285, 0.9268, -0.182, 0.3285, 0.9268, -0.182, 0.3285, 0.9268, -0.5051, 0.585, 0.6345, -0.5051, 0.585, 0.6345, -0.5051, 0.585, 0.6345, -0.3935, -0.07645, 0.9161, -0.3935, -0.07645, 0.9161, -0.3935, -0.07645, 0.9161, -0.6676, -0.3664, 0.6481, -0.6676, -0.3664, 0.6481, -0.6676, -0.3664, 0.6481, -0.05391, -0.4387, 0.897, -0.05391, -0.4387, 0.897, -0.05391, -0.4387, 0.897, 0.3633, -0.1695, 0.9161, 0.3633, -0.1695, 0.9161, 0.3633, -0.1695, 0.9161, 0.7555, -0.09595, 0.6481, 0.7555, -0.09595, 0.6481, 0.7555, -0.09595, 0.6481, 0.2734, 0.2932, 0.9161, 0.2734, 0.2932, 0.9161, 0.2734, 0.2932, 0.9161, 0.3091, 0.9034, 0.2973, 0.3091, 0.9034, 0.2973, 0.3091, 0.9034, 0.2973, -0.7624, 0.09683, 0.6398, -0.7624, 0.09683, 0.6398, -0.7624, 0.09683, 0.6398, -0.7555, 0.09595, -0.6481, -0.7555, 0.09595, -0.6481, -0.7555, 0.09595, -0.6481, -0.4764, -0.03966, -0.8783, -0.4764, -0.03966, -0.8783, -0.4764, -0.03966, -0.8783, -0.2433, -0.7467, 0.619, -0.2433, -0.7467, 0.619, -0.2433, -0.7467, 0.619, -0.2274, -0.6431, -0.7312, -0.2274, -0.6431, -0.7312, -0.2274, -0.6431, -0.7312, 0.04274, -0.4453, -0.8943, 0.04274, -0.4453, -0.8943, 0.04274, -0.4453, -0.8943, 0.6214, -0.7413, 0.2536, 0.6214, -0.7413, 0.2536, 0.6214, -0.7413, 0.2536, 0.619, -0.727, -0.2973, 0.619, -0.727, -0.2973, 0.619, -0.727, -0.2973, 0.3619, -0.1724, -0.9161, 0.3619, -0.1724, -0.9161, 0.3619, -0.1724, -0.9161, 0.6737, 0.3698, 0.6398, 0.6737, 0.3698, 0.6398, 0.6737, 0.3698, 0.6398, 0.6676, 0.3664, -0.6481, 0.6676, 0.3664, -0.6481, 0.6676, 0.3664, -0.6481, 0.2758, 0.2909, -0.9161, 0.2758, 0.2909, -0.9161, 0.2758, 0.2909, -0.9161, -0.2111, 0.3884, -0.897, -0.2111, 0.3884, -0.897, -0.2111, 0.3884, -0.897, -0.1383, 0.02877, -0.99, -0.1383, 0.02877, -0.99, -0.1383, 0.02877, -0.99, 0.07791, -0.1297, -0.9885, 0.07791, -0.1297, -0.9885, 0.07791, -0.1297, -0.9885, 0.2131, -0.1015, -0.9717, 0.2131, -0.1015, -0.9717, 0.2131, -0.1015, -0.9717, -0.1423, 0.2618, -0.9546, -0.1423, 0.2618, -0.9546, -0.1423, 0.2618, -0.9546, 0.1374, 0.1298, -0.982, 0.1374, 0.1298, -0.982, 0.1374, 0.1298, -0.982, 0.1422, 0.15, -0.9784, 0.1422, 0.15, -0.9784, 0.1422, 0.15, -0.9784, -0.0514, -0.05783, -0.997, -0.0514, -0.05783, -0.997, -0.0514, -0.05783, -0.997, -0.06097, -0.03038, -0.9977, -0.06097, -0.03038, -0.9977, -0.06097, -0.03038, -0.9977, -0.2679, -0.384, -0.8836, -0.2679, -0.384, -0.8836, -0.2679, -0.384, -0.8836, 0.3061, 0.9176, -0.2536, 0.3061, 0.9176, -0.2536, 0.3061, 0.9176, -0.2536, 0.7624, -0.09683, -0.6398, 0.7624, -0.09683, -0.6398, 0.7624, -0.09683, -0.6398, -0.5707, -0.3133, -0.759, -0.5707, -0.3133, -0.759, -0.5707, -0.3133, -0.759, -0.5003, 0.6054, -0.619, -0.5003, 0.6054, -0.619, -0.5003, 0.6054, -0.619, 0.2032, 0.2179, 0.9546, 0.2032, 0.2179, 0.9546, 0.2032, 0.2179, 0.9546, 0.1874, -0.08739, 0.9784, 0.1874, -0.08739, 0.9784, 0.1874, -0.08739, 0.9784, -0.03634, -0.2957, 0.9546, -0.03634, -0.2957, 0.9546, -0.03634, -0.2957, 0.9546, -0.2317, -0.04502, 0.9717, -0.2317, -0.04502, 0.9717, -0.2317, -0.04502, 0.9717, -0.1002, 0.1808, 0.9784, -0.1002, 0.1808, 0.9784, -0.1002, 0.1808, 0.9784, -0.1005, 0.16, 0.982, -0.1005, 0.16, 0.982, -0.1005, 0.16, 0.982, -0.1079, -0.1061, 0.9885, -0.1079, -0.1061, 0.9885, -0.1079, -0.1061, 0.9885, 0.0203, -0.002579, 0.9998, 0.0203, -0.002579, 0.9998, 0.0203, -0.002579, 0.9998, 0.1379, -0.01752, 0.9903, 0.1379, -0.01752, 0.9903, 0.1379, -0.01752, 0.9903, -0.182, 0.3285, 0.9268, -0.182, 0.3285, 0.9268, -0.182, 0.3285, 0.9268, -0.5051, 0.585, 0.6345, -0.5051, 0.585, 0.6345, -0.5051, 0.585, 0.6345, -0.3935, -0.07645, 0.9161, -0.3935, -0.07645, 0.9161, -0.3935, -0.07645, 0.9161, -0.6676, -0.3664, 0.6481, -0.6676, -0.3664, 0.6481, -0.6676, -0.3664, 0.6481, -0.05391, -0.4387, 0.897, -0.05391, -0.4387, 0.897, -0.05391, -0.4387, 0.897, 0.3633, -0.1695, 0.9161, 0.3633, -0.1695, 0.9161, 0.3633, -0.1695, 0.9161, 0.7555, -0.09595, 0.6481, 0.7555, -0.09595, 0.6481, 0.7555, -0.09595, 0.6481, 0.2734, 0.2932, 0.9161, 0.2734, 0.2932, 0.9161, 0.2734, 0.2932, 0.9161, 0.3091, 0.9034, 0.2973, 0.3091, 0.9034, 0.2973, 0.3091, 0.9034, 0.2973, -0.7624, 0.09683, 0.6398, -0.7624, 0.09683, 0.6398, -0.7624, 0.09683, 0.6398, -0.7555, 0.09595, -0.6481, -0.7555, 0.09595, -0.6481, -0.7555, 0.09595, -0.6481, -0.4764, -0.03966, -0.8783, -0.4764, -0.03966, -0.8783, -0.4764, -0.03966, -0.8783, -0.2433, -0.7467, 0.619, -0.2433, -0.7467, 0.619, -0.2433, -0.7467, 0.619, -0.2274, -0.6431, -0.7312, -0.2274, -0.6431, -0.7312, -0.2274, -0.6431, -0.7312, 0.04274, -0.4453, -0.8943, 0.04274, -0.4453, -0.8943, 0.04274, -0.4453, -0.8943, 0.6214, -0.7413, 0.2536, 0.6214, -0.7413, 0.2536, 0.6214, -0.7413, 0.2536, 0.619, -0.727, -0.2973, 0.619, -0.727, -0.2973, 0.619, -0.727, -0.2973, 0.3619, -0.1724, -0.9161, 0.3619, -0.1724, -0.9161, 0.3619, -0.1724, -0.9161, 0.6737, 0.3698, 0.6398, 0.6737, 0.3698, 0.6398, 0.6737, 0.3698, 0.6398, 0.6676, 0.3664, -0.6481, 0.6676, 0.3664, -0.6481, 0.6676, 0.3664, -0.6481, 0.2758, 0.2909, -0.9161, 0.2758, 0.2909, -0.9161, 0.2758, 0.2909, -0.9161, -0.2111, 0.3884, -0.897, -0.2111, 0.3884, -0.897, -0.2111, 0.3884, -0.897, -0.1383, 0.02877, -0.99, -0.1383, 0.02877, -0.99, -0.1383, 0.02877, -0.99, 0.07791, -0.1297, -0.9885, 0.07791, -0.1297, -0.9885, 0.07791, -0.1297, -0.9885, 0.2131, -0.1015, -0.9717, 0.2131, -0.1015, -0.9717, 0.2131, -0.1015, -0.9717, -0.1423, 0.2618, -0.9546, -0.1423, 0.2618, -0.9546, -0.1423, 0.2618, -0.9546, 0.1374, 0.1298, -0.982, 0.1374, 0.1298, -0.982, 0.1374, 0.1298, -0.982, 0.1422, 0.15, -0.9784, 0.1422, 0.15, -0.9784, 0.1422, 0.15, -0.9784, -0.0514, -0.05783, -0.997, -0.0514, -0.05783, -0.997, -0.0514, -0.05783, -0.997, -0.06097, -0.03038, -0.9977, -0.06097, -0.03038, -0.9977, -0.06097, -0.03038, -0.9977, -0.2679, -0.384, -0.8836, -0.2679, -0.384, -0.8836, -0.2679, -0.384, -0.8836, 0.3061, 0.9176, -0.2536, 0.3061, 0.9176, -0.2536, 0.3061, 0.9176, -0.2536, 0.7624, -0.09683, -0.6398, 0.7624, -0.09683, -0.6398, 0.7624, -0.09683, -0.6398, -0.5707, -0.3133, -0.759, -0.5707, -0.3133, -0.759, -0.5707, -0.3133, -0.759, -0.5003, 0.6054, -0.619, -0.5003, 0.6054, -0.619, -0.5003, 0.6054, -0.619, 0.2032, 0.2179, 0.9546, 0.2032, 0.2179, 0.9546, 0.2032, 0.2179, 0.9546, 0.1874, -0.08739, 0.9784, 0.1874, -0.08739, 0.9784, 0.1874, -0.08739, 0.9784, -0.03634, -0.2957, 0.9546, -0.03634, -0.2957, 0.9546, -0.03634, -0.2957, 0.9546, -0.2317, -0.04502, 0.9717, -0.2317, -0.04502, 0.9717, -0.2317, -0.04502, 0.9717, -0.1002, 0.1808, 0.9784, -0.1002, 0.1808, 0.9784, -0.1002, 0.1808, 0.9784, -0.1005, 0.16, 0.982, -0.1005, 0.16, 0.982, -0.1005, 0.16, 0.982, -0.1079, -0.1061, 0.9885, -0.1079, -0.1061, 0.9885, -0.1079, -0.1061, 0.9885, 0.0203, -0.002579, 0.9998, 0.0203, -0.002579, 0.9998, 0.0203, -0.002579, 0.9998, 0.1379, -0.01751, 0.9903, 0.1379, -0.01751, 0.9903, 0.1379, -0.01751, 0.9903, -0.182, 0.3285, 0.9268, -0.182, 0.3285, 0.9268, -0.182, 0.3285, 0.9268, -0.5051, 0.585, 0.6345, -0.5051, 0.585, 0.6345, -0.5051, 0.585, 0.6345, -0.3935, -0.07645, 0.9161, -0.3935, -0.07645, 0.9161, -0.3935, -0.07645, 0.9161, -0.6676, -0.3664, 0.6481, -0.6676, -0.3664, 0.6481, -0.6676, -0.3664, 0.6481, -0.05391, -0.4387, 0.897, -0.05391, -0.4387, 0.897, -0.05391, -0.4387, 0.897, 0.3633, -0.1695, 0.9161, 0.3633, -0.1695, 0.9161, 0.3633, -0.1695, 0.9161, 0.7555, -0.09595, 0.6481, 0.7555, -0.09595, 0.6481, 0.7555, -0.09595, 0.6481, 0.2734, 0.2932, 0.9161, 0.2734, 0.2932, 0.9161, 0.2734, 0.2932, 0.9161, 0.3091, 0.9034, 0.2973, 0.3091, 0.9034, 0.2973, 0.3091, 0.9034, 0.2973, -0.7624, 0.09683, 0.6398, -0.7624, 0.09683, 0.6398, -0.7624, 0.09683, 0.6398, -0.7555, 0.09595, -0.6481, -0.7555, 0.09595, -0.6481, -0.7555, 0.09595, -0.6481, -0.4764, -0.03966, -0.8783, -0.4764, -0.03966, -0.8783, -0.4764, -0.03966, -0.8783, -0.2433, -0.7467, 0.619, -0.2433, -0.7467, 0.619, -0.2433, -0.7467, 0.619, -0.2274, -0.6431, -0.7312, -0.2274, -0.6431, -0.7312, -0.2274, -0.6431, -0.7312, 0.04274, -0.4453, -0.8943, 0.04274, -0.4453, -0.8943, 0.04274, -0.4453, -0.8943, 0.6214, -0.7413, 0.2536, 0.6214, -0.7413, 0.2536, 0.6214, -0.7413, 0.2536, 0.619, -0.727, -0.2973, 0.619, -0.727, -0.2973, 0.619, -0.727, -0.2973, 0.3619, -0.1724, -0.9161, 0.3619, -0.1724, -0.9161, 0.3619, -0.1724, -0.9161, 0.6737, 0.3698, 0.6398, 0.6737, 0.3698, 0.6398, 0.6737, 0.3698, 0.6398, 0.6676, 0.3664, -0.6481, 0.6676, 0.3664, -0.6481, 0.6676, 0.3664, -0.6481, 0.2758, 0.2909, -0.9161, 0.2758, 0.2909, -0.9161, 0.2758, 0.2909, -0.9161, -0.2111, 0.3884, -0.897, -0.2111, 0.3884, -0.897, -0.2111, 0.3884, -0.897, -0.1383, 0.02877, -0.99, -0.1383, 0.02877, -0.99, -0.1383, 0.02877, -0.99, 0.07791, -0.1297, -0.9885, 0.07791, -0.1297, -0.9885, 0.07791, -0.1297, -0.9885, 0.2131, -0.1015, -0.9717, 0.2131, -0.1015, -0.9717, 0.2131, -0.1015, -0.9717, -0.1423, 0.2618, -0.9546, -0.1423, 0.2618, -0.9546, -0.1423, 0.2618, -0.9546, 0.1374, 0.1298, -0.982, 0.1374, 0.1298, -0.982, 0.1374, 0.1298, -0.982, 0.1422, 0.15, -0.9784, 0.1422, 0.15, -0.9784, 0.1422, 0.15, -0.9784, -0.0514, -0.05783, -0.997, -0.0514, -0.05783, -0.997, -0.0514, -0.05783, -0.997, -0.06097, -0.03038, -0.9977, -0.06097, -0.03038, -0.9977, -0.06097, -0.03038, -0.9977, -0.2679, -0.384, -0.8836, -0.2679, -0.384, -0.8836, -0.2679, -0.384, -0.8836, 0.3061, 0.9176, -0.2536, 0.3061, 0.9176, -0.2536, 0.3061, 0.9176, -0.2536, 0.7624, -0.09683, -0.6398, 0.7624, -0.09683, -0.6398, 0.7624, -0.09683, -0.6398, -0.5707, -0.3133, -0.759, -0.5707, -0.3133, -0.759, -0.5707, -0.3133, -0.759, -0.5003, 0.6054, -0.619, -0.5003, 0.6054, -0.619, -0.5003, 0.6054, -0.619, 0.2032, 0.2179, 0.9546, 0.2032, 0.2179, 0.9546, 0.2032, 0.2179, 0.9546, 0.1874, -0.08739, 0.9784, 0.1874, -0.08739, 0.9784, 0.1874, -0.08739, 0.9784, -0.03634, -0.2957, 0.9546, -0.03634, -0.2957, 0.9546, -0.03634, -0.2957, 0.9546, -0.2317, -0.04502, 0.9717, -0.2317, -0.04502, 0.9717, -0.2317, -0.04502, 0.9717, -0.1002, 0.1808, 0.9784, -0.1002, 0.1808, 0.9784, -0.1002, 0.1808, 0.9784, -0.1005, 0.16, 0.982, -0.1005, 0.16, 0.982, -0.1005, 0.16, 0.982, -0.1079, -0.1061, 0.9885, -0.1079, -0.1061, 0.9885, -0.1079, -0.1061, 0.9885, 0.0203, -0.002579, 0.9998, 0.0203, -0.002579, 0.9998, 0.0203, -0.002579, 0.9998, 0.1379, -0.01752, 0.9903, 0.1379, -0.01752, 0.9903, 0.1379, -0.01752, 0.9903, -0.182, 0.3285, 0.9268, -0.182, 0.3285, 0.9268, -0.182, 0.3285, 0.9268, -0.5051, 0.585, 0.6345, -0.5051, 0.585, 0.6345, -0.5051, 0.585, 0.6345, -0.3935, -0.07645, 0.9161, -0.3935, -0.07645, 0.9161, -0.3935, -0.07645, 0.9161, -0.6676, -0.3664, 0.6481, -0.6676, -0.3664, 0.6481, -0.6676, -0.3664, 0.6481, -0.05391, -0.4387, 0.897, -0.05391, -0.4387, 0.897, -0.05391, -0.4387, 0.897, 0.3633, -0.1695, 0.9161, 0.3633, -0.1695, 0.9161, 0.3633, -0.1695, 0.9161, 0.7555, -0.09595, 0.6481, 0.7555, -0.09595, 0.6481, 0.7555, -0.09595, 0.6481, 0.2734, 0.2932, 0.9161, 0.2734, 0.2932, 0.9161, 0.2734, 0.2932, 0.9161, 0.3091, 0.9034, 0.2973, 0.3091, 0.9034, 0.2973, 0.3091, 0.9034, 0.2973, -0.7624, 0.09683, 0.6398, -0.7624, 0.09683, 0.6398, -0.7624, 0.09683, 0.6398, -0.7555, 0.09595, -0.6481, -0.7555, 0.09595, -0.6481, -0.7555, 0.09595, -0.6481, -0.4764, -0.03966, -0.8783, -0.4764, -0.03966, -0.8783, -0.4764, -0.03966, -0.8783, -0.2433, -0.7467, 0.619, -0.2433, -0.7467, 0.619, -0.2433, -0.7467, 0.619, -0.2274, -0.6431, -0.7312, -0.2274, -0.6431, -0.7312, -0.2274, -0.6431, -0.7312, 0.04274, -0.4453, -0.8943, 0.04274, -0.4453, -0.8943, 0.04274, -0.4453, -0.8943, 0.6214, -0.7413, 0.2536, 0.6214, -0.7413, 0.2536, 0.6214, -0.7413, 0.2536, 0.619, -0.727, -0.2973, 0.619, -0.727, -0.2973, 0.619, -0.727, -0.2973, 0.3619, -0.1724, -0.9161, 0.3619, -0.1724, -0.9161, 0.3619, -0.1724, -0.9161, 0.6737, 0.3698, 0.6398, 0.6737, 0.3698, 0.6398, 0.6737, 0.3698, 0.6398, 0.6676, 0.3664, -0.6481, 0.6676, 0.3664, -0.6481, 0.6676, 0.3664, -0.6481, 0.2758, 0.2909, -0.9161, 0.2758, 0.2909, -0.9161, 0.2758, 0.2909, -0.9161, -0.2111, 0.3884, -0.897, -0.2111, 0.3884, -0.897, -0.2111, 0.3884, -0.897, -0.1383, 0.02877, -0.99, -0.1383, 0.02877, -0.99, -0.1383, 0.02877, -0.99, 0.07791, -0.1297, -0.9885, 0.07791, -0.1297, -0.9885, 0.07791, -0.1297, -0.9885, 0.2131, -0.1015, -0.9717, 0.2131, -0.1015, -0.9717, 0.2131, -0.1015, -0.9717, -0.1423, 0.2618, -0.9546, -0.1423, 0.2618, -0.9546, -0.1423, 0.2618, -0.9546, 0.1374, 0.1298, -0.982, 0.1374, 0.1298, -0.982, 0.1374, 0.1298, -0.982, 0.1422, 0.15, -0.9784, 0.1422, 0.15, -0.9784, 0.1422, 0.15, -0.9784])] * 3)])

# ---- objects
ob_cylinder_001 = bpy.data.objects.new('Cylinder.001', me_cylinder_025)

# ---- transforms, parenting, visibility, modifiers, constraints
ob_cylinder_001.location = (0.0, 0.005103, 1.564)
ob_cylinder_001.rotation_euler = (4.331e-07, -1.94e-15, -1.759)
ob_cylinder_001.scale = (0.209, 0.209, 0.8997)
ob_cylinder_001.color = (0.8, 0.8, 0.8, 1.0)
ob_cylinder_001.lineart.crease_threshold = 0.0

# ---- collection membership
col_collection.objects.link(ob_cylinder_001)

# ---- scene / render settings (as saved in the file)
scene.frame_start = 1; scene.frame_end = 250; scene.frame_set(1)
scene.render.engine = 'BLENDER_EEVEE_NEXT'
scene.cycles.use_denoising = False
scene.cycles.samples = 128
scene.cycles.sampling_pattern = 'TABULATED_SOBOL'
scene.cycles.use_adaptive_sampling = False
scene.cycles.use_light_tree = False
scene.view_settings.view_transform = 'Filmic'
bpy.context.view_layer.update()

# ---- added for rendering (the .blend has no active camera and no usable light): camera, sun
cam_auto = bpy.data.cameras.new('AutoCamera')
cam_auto.lens = 50.0
cam_auto.sensor_width = 36.0
cam_auto.clip_end = 1000.0
ob_auto_camera = bpy.data.objects.new('AutoCamera', cam_auto)
scene.collection.objects.link(ob_auto_camera)
ob_auto_camera.location = (5.00591, -6.24197, 5.82002)
ob_auto_camera.rotation_euler = (1.09748, -7.21219e-08, 0.694738)
scene.camera = ob_auto_camera
light_auto_sun = bpy.data.lights.new('AutoSun', 'SUN')
light_auto_sun.energy = 3.0
light_auto_sun.angle = 0.0523599
ob_auto_sun = bpy.data.objects.new('AutoSun', light_auto_sun)
scene.collection.objects.link(ob_auto_sun)
ob_auto_sun.rotation_euler = (0.872665, 0.174533, 0.523599)
bpy.context.view_layer.update()
